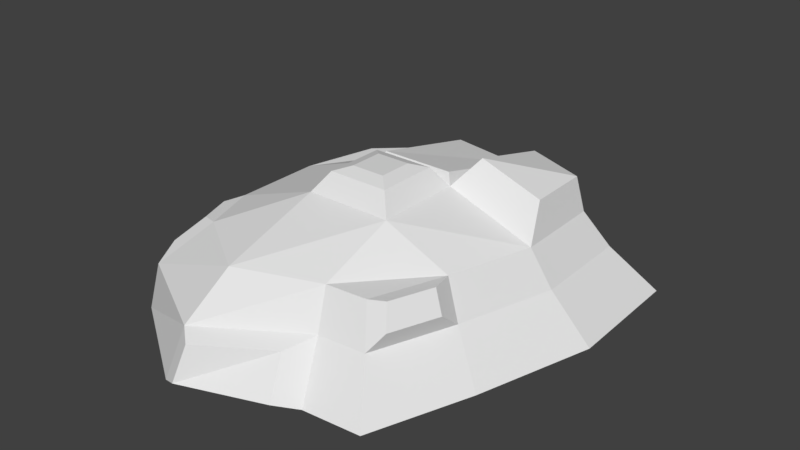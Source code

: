 # Source: Rock_1.blend  (saved by Blender 2.90.8; exported with 4.5.12 LTS)
import bpy
from mathutils import Matrix  # noqa: F401  (used for matrix-valued properties, if any)

bpy.ops.wm.read_factory_settings(use_empty=True)
scene = bpy.context.scene
scene.name = 'Scene'

# ---- collections
col_collection_1 = bpy.data.collections.new('Collection 1'); scene.collection.children.link(col_collection_1)

# ---- world
world_world = bpy.data.worlds.new('World'); scene.world = world_world
world_world.color = (0.05088, 0.05088, 0.05088)
world_world.use_sun_shadow = False
world_world.sun_shadow_jitter_overblur = 0.0
world_world.cycles.sampling_method = 'MANUAL'

# ---- meshes
me_plane = bpy.data.meshes.new('Plane')
me_plane.from_pydata([(-1.27, -1.127, 0.0), (0.9304, -1.277, 0.0), (-1.279, 1.319, 0.0), (1.485, 1.485, 0.0), (-1.485, 0.4951, 0.0), (-1.485, -0.4951, 0.0), (-0.4652, -1.655, 0.0), (0.4652, -1.316, 0.0), (1.228, -0.4747, 0.0), (1.509, 0.4747, 0.0), (0.4879, 1.946, 0.0), (-0.4879, 2.114, 0.0), (-0.4951, -0.4951, 0.0), (-0.4951, 0.4951, 0.0), (0.4951, -0.4951, 0.0), (0.4951, 0.4951, 0.0), (-1.339, -0.3838, 0.3964), (-1.165, -1.097, 0.3964), (0.3714, -1.047, 0.3964), (0.7472, -1.016, 0.3964), (1.215, 0.3997, 0.3964), (1.196, 1.216, 0.3964), (-0.3986, 1.737, 0.3964), (-1.038, 1.082, 0.3964), (-1.204, 0.4162, 0.3964), (-0.3802, -1.524, 0.3964), (0.9877, -0.3673, 0.3964), (0.3897, 1.601, 0.3964), (0.2905, 0.4206, 1.015), (-0.2951, 0.4206, 1.015), (-0.2909, 1.338, 0.8116), (0.2863, 1.238, 0.8116), (0.5033, 0.5283, 1.145), (0.4998, 1.208, 0.9763), (0.9904, 1.015, 0.9763), (1.002, 0.5183, 0.9763), (-1.051, -0.3327, 0.696), (-0.8992, -0.7776, 0.696), (0.3235, -0.9109, 0.696), (0.6512, -0.8838, 0.696), (1.059, 0.3506, 0.696), (1.042, 1.063, 0.696), (-0.348, 1.458, 0.696), (-0.9054, 0.9453, 0.696), (-1.051, 0.365, 0.696), (-0.332, -1.15, 0.696), (0.8609, -0.3183, 0.696), (0.3395, 1.339, 0.696), (-0.3531, 0.365, 0.9378), (-0.3531, -0.3327, 0.9378), (0.3446, 0.365, 0.9378), (0.3446, -0.3327, 0.9378), (-0.2478, -0.2274, 1.091), (-0.2478, 0.2597, 1.091), (0.2393, -0.2274, 1.091), (0.2393, 0.2597, 1.091), (-0.1393, -0.119, 1.128), (-0.1393, 0.1513, 1.128), (0.1309, -0.119, 1.128), (0.1309, 0.1513, 1.128), (-1.284, -0.5087, 0.5068), (-1.185, -0.9167, 0.5068), (-1.033, -0.7339, 0.6781), (-1.12, -0.4796, 0.6781), (-1.366, 1.183, 0.1371), (-1.505, 0.6276, 0.1371), (-1.203, 1.023, 0.4042), (-1.315, 0.5745, 0.4042), (-0.3307, -1.707, 0.05757), (0.3294, -1.466, 0.05757), (-0.2704, -1.614, 0.3388), (0.2629, -1.275, 0.3388), (0.4173, 2.009, 0.1067), (-0.3906, 2.148, 0.1067), (0.3361, 1.723, 0.4349), (-0.3166, 1.836, 0.4349), (0.8471, -0.9282, 0.5402), (0.9894, -0.5446, 0.5402), (0.9144, -0.5156, 0.7175), (0.7904, -0.8502, 0.7175)], [], [(15, 10, 3, 9), (4, 2, 11, 13), (13, 11, 10, 15), (0, 5, 12, 6), (5, 4, 13, 12), (6, 12, 14, 7), (12, 13, 15, 14), (7, 14, 8, 1), (14, 15, 9, 8), (29, 28, 31, 30), (40, 41, 34, 35), (47, 50, 32, 33), (41, 47, 33, 34), (32, 35, 34, 33), (17, 37, 62, 61), (21, 27, 47, 41), (22, 23, 43, 42), (17, 25, 45, 37), (23, 2, 64, 66), (10, 11, 73, 72), (7, 1, 19, 18), (1, 8, 26, 19), (4, 5, 16, 24), (9, 3, 21, 20), (8, 9, 20, 26), (0, 6, 25, 17), (11, 2, 23, 22), (3, 10, 27, 21), (5, 0, 17, 16), (18, 25, 70, 71), (26, 20, 40, 46), (20, 21, 41, 40), (24, 16, 36, 44), (46, 39, 79, 78), (18, 19, 39, 38), (27, 22, 42, 47), (23, 24, 44, 43), (25, 18, 38, 45), (50, 40, 35, 32), (44, 48, 42, 43), (42, 48, 29, 30), (37, 45, 49, 36), (36, 49, 48, 44), (45, 38, 51, 49), (49, 51, 54, 52), (38, 39, 46, 51), (51, 46, 40, 50), (52, 54, 58, 56), (48, 49, 52, 53), (50, 48, 53, 55), (51, 50, 55, 54), (56, 58, 59, 57), (53, 52, 56, 57), (55, 53, 57, 59), (54, 55, 59, 58), (48, 50, 28, 29), (50, 47, 31, 28), (47, 42, 30, 31), (60, 61, 62, 63), (36, 16, 60, 63), (37, 36, 63, 62), (16, 17, 61, 60), (64, 65, 67, 66), (24, 23, 66, 67), (2, 4, 65, 64), (4, 24, 67, 65), (68, 69, 71, 70), (7, 18, 71, 69), (6, 7, 69, 68), (25, 6, 68, 70), (72, 73, 75, 74), (27, 10, 72, 74), (11, 22, 75, 73), (22, 27, 74, 75), (76, 77, 78, 79), (39, 19, 76, 79), (19, 26, 77, 76), (26, 46, 78, 77)])
_uv = me_plane.uv_layers.new(name='UVMap')
_uv.uv.foreach_set('vector', [0.1531, 0.05727, 0.1538, 0.05951, 0.1521, 0.05926, 0.1516, 0.0577, 0.1561, 0.05635, 0.1561, 0.05772, 0.1553, 0.05932, 0.1546, 0.05681, 0.1546, 0.05681, 0.1553, 0.05932, 0.1538, 0.05951, 0.1531, 0.05727, 0.155, 0.05394, 0.1556, 0.05482, 0.1542, 0.05528, 0.1536, 0.0535, 0.1556, 0.05482, 0.1561, 0.05635, 0.1546, 0.05681, 0.1542, 0.05528, 0.1536, 0.0535, 0.1542, 0.05528, 0.1527, 0.05573, 0.1524, 0.05445, 0.1542, 0.05528, 0.1546, 0.05681, 0.1531, 0.05727, 0.1527, 0.05573, 0.1524, 0.05445, 0.1527, 0.05573, 0.1516, 0.0561, 0.1517, 0.05472, 0.1527, 0.05573, 0.1531, 0.05727, 0.1516, 0.0577, 0.1516, 0.0561, 0.1533, 0.05202, 0.1542, 0.05208, 0.1541, 0.05337, 0.1532, 0.05347, 0.1512, 0.05189, 0.1512, 0.05074, 0.1516, 0.05081, 0.1516, 0.05161, 0.1525, 0.05187, 0.1525, 0.05347, 0.152, 0.05331, 0.152, 0.05219, 0.1557, 0.05311, 0.1557, 0.05189, 0.1561, 0.05224, 0.1561, 0.05309, 0.1507, 0.0582, 0.1514, 0.05825, 0.1514, 0.05905, 0.1506, 0.05927, 0.1484, 0.05524, 0.1487, 0.05583, 0.1485, 0.05587, 0.1483, 0.05554, 0.1551, 0.05322, 0.1551, 0.0518, 0.1557, 0.05189, 0.1557, 0.05311, 0.1472, 0.05391, 0.1475, 0.05497, 0.147, 0.05514, 0.1467, 0.05431, 0.1484, 0.05524, 0.1497, 0.05469, 0.1497, 0.05533, 0.1487, 0.05583, 0.1495, 0.05213, 0.1495, 0.05296, 0.1493, 0.05274, 0.1493, 0.05218, 0.1492, 0.05456, 0.1492, 0.05296, 0.1493, 0.0531, 0.1493, 0.05442, 0.1509, 0.05513, 0.1516, 0.05527, 0.1513, 0.05569, 0.1507, 0.05558, 0.1504, 0.05456, 0.1502, 0.05325, 0.1509, 0.05307, 0.1511, 0.05413, 0.1483, 0.05598, 0.1482, 0.05757, 0.1476, 0.05732, 0.1476, 0.05604, 0.1499, 0.0517, 0.1499, 0.05007, 0.1507, 0.0505, 0.1507, 0.05182, 0.1502, 0.05325, 0.1499, 0.0517, 0.1507, 0.05182, 0.1509, 0.05307, 0.1479, 0.05858, 0.1473, 0.05943, 0.1467, 0.05916, 0.1473, 0.05847, 0.1478, 0.05337, 0.1483, 0.05465, 0.1475, 0.05497, 0.1472, 0.05391, 0.1543, 0.05347, 0.1543, 0.05172, 0.1551, 0.0518, 0.1551, 0.05322, 0.1482, 0.05757, 0.1479, 0.05858, 0.1473, 0.05847, 0.1476, 0.05732, 0.1507, 0.05558, 0.1497, 0.05469, 0.1498, 0.05456, 0.1506, 0.05519, 0.1509, 0.05307, 0.1507, 0.05182, 0.1512, 0.05189, 0.1514, 0.05298, 0.1507, 0.05182, 0.1507, 0.0505, 0.1512, 0.05074, 0.1512, 0.05189, 0.1476, 0.05604, 0.1476, 0.05732, 0.147, 0.05719, 0.1471, 0.05607, 0.1514, 0.05686, 0.1511, 0.05592, 0.1513, 0.056, 0.1515, 0.05655, 0.1507, 0.05558, 0.1513, 0.05569, 0.1511, 0.05592, 0.1506, 0.05582, 0.1551, 0.0518, 0.1553, 0.05052, 0.1559, 0.05078, 0.1557, 0.05189, 0.1475, 0.05497, 0.1476, 0.05604, 0.1471, 0.05607, 0.147, 0.05514, 0.1497, 0.05469, 0.1507, 0.05558, 0.1506, 0.05582, 0.1497, 0.05533, 0.1505, 0.05789, 0.1516, 0.05797, 0.1514, 0.05825, 0.1507, 0.0582, 0.1483, 0.05764, 0.1494, 0.05778, 0.1492, 0.05951, 0.1485, 0.05859, 0.1487, 0.05343, 0.1487, 0.05164, 0.1489, 0.0517, 0.1489, 0.0532, 0.1487, 0.05583, 0.1497, 0.05533, 0.1495, 0.05666, 0.1484, 0.05652, 0.1484, 0.05652, 0.1495, 0.05666, 0.1494, 0.05778, 0.1483, 0.05764, 0.1497, 0.05533, 0.1506, 0.05582, 0.1506, 0.05677, 0.1495, 0.05666, 0.1495, 0.05666, 0.1506, 0.05677, 0.1504, 0.05694, 0.1496, 0.05686, 0.1506, 0.05582, 0.1511, 0.05592, 0.1514, 0.05686, 0.1506, 0.05677, 0.1506, 0.05677, 0.1514, 0.05686, 0.1516, 0.05797, 0.1505, 0.05789, 0.1496, 0.05686, 0.1504, 0.05694, 0.1502, 0.0571, 0.1498, 0.05705, 0.152, 0.05235, 0.152, 0.05347, 0.1518, 0.05331, 0.1518, 0.05252, 0.1489, 0.05343, 0.1489, 0.05233, 0.1492, 0.05249, 0.1492, 0.05326, 0.1492, 0.05343, 0.1492, 0.05456, 0.1489, 0.05439, 0.1489, 0.0536, 0.1498, 0.05705, 0.1502, 0.0571, 0.1502, 0.05753, 0.1498, 0.05749, 0.1496, 0.05764, 0.1496, 0.05686, 0.1498, 0.05705, 0.1498, 0.05749, 0.1503, 0.05772, 0.1496, 0.05764, 0.1498, 0.05749, 0.1502, 0.05753, 0.1504, 0.05694, 0.1503, 0.05772, 0.1502, 0.05753, 0.1502, 0.0571, 0.1532, 0.05191, 0.1543, 0.05199, 0.1542, 0.05208, 0.1533, 0.05202, 0.1487, 0.05183, 0.1487, 0.05343, 0.1486, 0.05323, 0.1486, 0.05188, 0.1557, 0.05189, 0.1559, 0.05078, 0.1561, 0.05094, 0.156, 0.05188, 0.1474, 0.05751, 0.1472, 0.05816, 0.1469, 0.05784, 0.147, 0.05743, 0.147, 0.05719, 0.1476, 0.05732, 0.1474, 0.05751, 0.147, 0.05743, 0.1487, 0.05583, 0.1484, 0.05652, 0.1484, 0.05627, 0.1485, 0.05587, 0.1476, 0.05732, 0.1473, 0.05847, 0.1472, 0.05816, 0.1474, 0.05751, 0.1481, 0.05485, 0.1482, 0.05574, 0.1477, 0.05578, 0.1476, 0.05506, 0.1497, 0.05296, 0.1497, 0.05185, 0.1499, 0.05201, 0.1499, 0.05276, 0.1483, 0.05465, 0.1483, 0.05598, 0.1482, 0.05574, 0.1481, 0.05485, 0.1483, 0.05598, 0.1476, 0.05604, 0.1477, 0.05578, 0.1482, 0.05574, 0.1527, 0.0534, 0.1525, 0.05277, 0.153, 0.05277, 0.153, 0.05347, 0.1525, 0.05246, 0.1532, 0.05246, 0.153, 0.05277, 0.1525, 0.05277, 0.1536, 0.0535, 0.1524, 0.05445, 0.1525, 0.05415, 0.1534, 0.05347, 0.1467, 0.05916, 0.1473, 0.05943, 0.1471, 0.05951, 0.1467, 0.05931, 0.1493, 0.05442, 0.1493, 0.0531, 0.1499, 0.0533, 0.1499, 0.05437, 0.1489, 0.05371, 0.1489, 0.05456, 0.1487, 0.05447, 0.1487, 0.05377, 0.1478, 0.05337, 0.1472, 0.05391, 0.1471, 0.05375, 0.1476, 0.0533, 0.1495, 0.05296, 0.1495, 0.05167, 0.1497, 0.05179, 0.1497, 0.05286, 0.1512, 0.05397, 0.1511, 0.05335, 0.1514, 0.0533, 0.1515, 0.05384, 0.1511, 0.05592, 0.1513, 0.05569, 0.1514, 0.05586, 0.1513, 0.056, 0.1511, 0.05413, 0.1509, 0.05307, 0.1511, 0.05335, 0.1512, 0.05397, 0.1509, 0.05307, 0.1514, 0.05298, 0.1514, 0.0533, 0.1511, 0.05335])
me_plane.use_remesh_preserve_volume = False
me_plane.use_remesh_preserve_attributes = False
me_plane.use_mirror_vertex_groups = False
me_plane.update()

# ---- objects
ob_plane = bpy.data.objects.new('Plane', me_plane)

# ---- transforms, parenting, visibility, modifiers, constraints
ob_plane.location = (0.0, 0.0, 0.0)
ob_plane.lineart.crease_threshold = 0.0

# ---- collection membership
col_collection_1.objects.link(ob_plane)

# ---- scene / render settings (as saved in the file)
scene.frame_start = 1; scene.frame_end = 250; scene.frame_set(107)
scene.render.engine = 'BLENDER_EEVEE_NEXT'
scene.render.resolution_percentage = 50
scene.render.dither_intensity = 0.0
scene.cycles.use_denoising = False
scene.cycles.samples = 128
scene.cycles.sampling_pattern = 'TABULATED_SOBOL'
scene.cycles.light_sampling_threshold = 0.0
scene.cycles.use_adaptive_sampling = False
scene.cycles.use_light_tree = False
scene.cycles.blur_glossy = 0.0
scene.cycles.sample_clamp_indirect = 0.0
scene.view_settings.view_transform = 'Standard'
bpy.context.view_layer.update()

# ---- added for rendering (the .blend has no active camera and no usable light): camera, sun
cam_auto = bpy.data.cameras.new('AutoCamera')
cam_auto.lens = 50.0
cam_auto.sensor_width = 36.0
cam_auto.clip_end = 1000.0
ob_auto_camera = bpy.data.objects.new('AutoCamera', cam_auto)
scene.collection.objects.link(ob_auto_camera)
ob_auto_camera.location = (4.65222, -5.35913, 4.29243)
ob_auto_camera.rotation_euler = (1.09748, -7.21219e-08, 0.694738)
scene.camera = ob_auto_camera
light_auto_sun = bpy.data.lights.new('AutoSun', 'SUN')
light_auto_sun.energy = 3.0
light_auto_sun.angle = 0.0523599
ob_auto_sun = bpy.data.objects.new('AutoSun', light_auto_sun)
scene.collection.objects.link(ob_auto_sun)
ob_auto_sun.rotation_euler = (0.872665, 0.174533, 0.523599)
bpy.context.view_layer.update()
